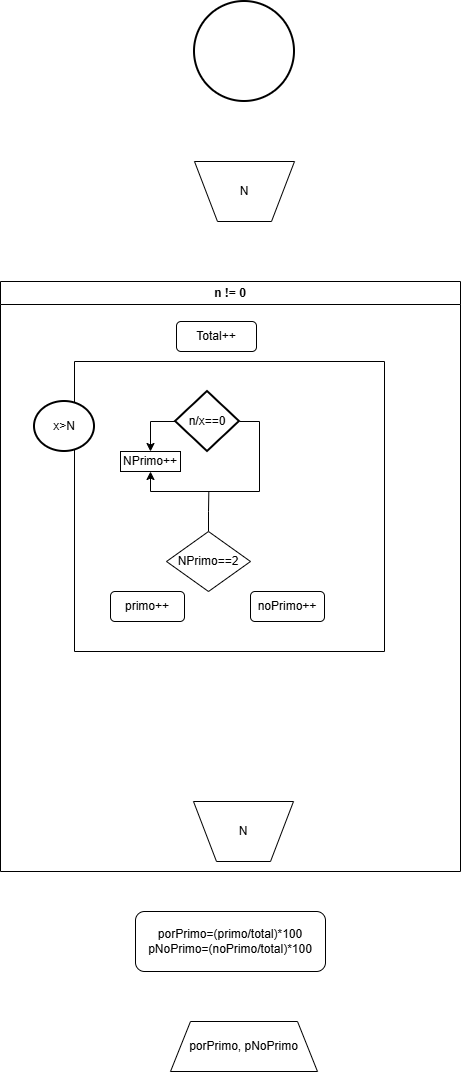

The diagram above was exported from draw.io. Its source (the exported page's mxGraphModel, read from the mxfile embedded in the PNG):
<mxGraphModel dx="1178" dy="624" grid="1" gridSize="10" guides="1" tooltips="1" connect="1" arrows="1" fold="1" page="1" pageScale="1" pageWidth="827" pageHeight="1169" math="0" shadow="0">
  <root>
    <mxCell id="0" />
    <mxCell id="1" parent="0" />
    <mxCell id="5DGKZnXw1AEl3bkI7Qws-2" parent="1" style="strokeWidth=2;html=1;shape=mxgraph.flowchart.start_2;whiteSpace=wrap;" value="" vertex="1">
      <mxGeometry height="100" width="100" x="364" y="40" as="geometry" />
    </mxCell>
    <mxCell id="5DGKZnXw1AEl3bkI7Qws-3" parent="1" style="swimlane;whiteSpace=wrap;html=1;" value="n != 0" vertex="1">
      <mxGeometry height="590" width="460" x="170" y="320" as="geometry" />
    </mxCell>
    <mxCell id="5DGKZnXw1AEl3bkI7Qws-5" parent="5DGKZnXw1AEl3bkI7Qws-3" style="verticalLabelPosition=middle;verticalAlign=middle;html=1;shape=trapezoid;perimeter=trapezoidPerimeter;whiteSpace=wrap;size=0.23;arcSize=10;flipV=1;labelPosition=center;align=center;legacyAnchorPoints=0;" value="N" vertex="1">
      <mxGeometry height="60" width="100" x="193" y="520" as="geometry" />
    </mxCell>
    <mxCell id="5DGKZnXw1AEl3bkI7Qws-7" parent="5DGKZnXw1AEl3bkI7Qws-3" style="swimlane;startSize=0;" value="" vertex="1">
      <mxGeometry height="290" width="310" x="74" y="80" as="geometry" />
    </mxCell>
    <mxCell id="5DGKZnXw1AEl3bkI7Qws-11" parent="5DGKZnXw1AEl3bkI7Qws-7" style="strokeWidth=2;html=1;shape=mxgraph.flowchart.start_2;whiteSpace=wrap;" value="x&amp;gt;N" vertex="1">
      <mxGeometry height="50" width="60" x="-40" y="40" as="geometry" />
    </mxCell>
    <mxCell id="5DGKZnXw1AEl3bkI7Qws-15" edge="1" parent="5DGKZnXw1AEl3bkI7Qws-7" source="5DGKZnXw1AEl3bkI7Qws-6" style="edgeStyle=orthogonalEdgeStyle;rounded=0;orthogonalLoop=1;jettySize=auto;html=1;exitX=0;exitY=0.5;exitDx=0;exitDy=0;exitPerimeter=0;entryX=0.5;entryY=0;entryDx=0;entryDy=0;" target="5DGKZnXw1AEl3bkI7Qws-12">
      <mxGeometry relative="1" as="geometry" />
    </mxCell>
    <mxCell id="5DGKZnXw1AEl3bkI7Qws-16" edge="1" parent="5DGKZnXw1AEl3bkI7Qws-7" source="5DGKZnXw1AEl3bkI7Qws-6" style="edgeStyle=orthogonalEdgeStyle;rounded=0;orthogonalLoop=1;jettySize=auto;html=1;exitX=1;exitY=0.5;exitDx=0;exitDy=0;exitPerimeter=0;entryX=0.5;entryY=1;entryDx=0;entryDy=0;" target="5DGKZnXw1AEl3bkI7Qws-12">
      <mxGeometry relative="1" as="geometry" />
    </mxCell>
    <mxCell id="5DGKZnXw1AEl3bkI7Qws-6" parent="5DGKZnXw1AEl3bkI7Qws-7" style="strokeWidth=2;html=1;shape=mxgraph.flowchart.decision;whiteSpace=wrap;" value="n/x==0" vertex="1">
      <mxGeometry height="60" width="64" x="101" y="30" as="geometry" />
    </mxCell>
    <mxCell id="5DGKZnXw1AEl3bkI7Qws-12" parent="5DGKZnXw1AEl3bkI7Qws-7" style="rounded=0;whiteSpace=wrap;html=1;" value="NPrimo++" vertex="1">
      <mxGeometry height="20" width="60" x="46" y="90" as="geometry" />
    </mxCell>
    <mxCell id="5DGKZnXw1AEl3bkI7Qws-18" edge="1" parent="5DGKZnXw1AEl3bkI7Qws-7" source="5DGKZnXw1AEl3bkI7Qws-13" style="edgeStyle=orthogonalEdgeStyle;rounded=0;orthogonalLoop=1;jettySize=auto;html=1;exitX=0.5;exitY=0;exitDx=0;exitDy=0;endArrow=none;endFill=0;">
      <mxGeometry relative="1" as="geometry">
        <mxPoint x="134.33333333333337" y="130" as="targetPoint" />
      </mxGeometry>
    </mxCell>
    <mxCell id="5DGKZnXw1AEl3bkI7Qws-13" parent="5DGKZnXw1AEl3bkI7Qws-7" style="rhombus;whiteSpace=wrap;html=1;" value="NPrimo==2" vertex="1">
      <mxGeometry height="60" width="84" x="92" y="170" as="geometry" />
    </mxCell>
    <mxCell id="5DGKZnXw1AEl3bkI7Qws-20" parent="5DGKZnXw1AEl3bkI7Qws-7" style="rounded=1;whiteSpace=wrap;html=1;" value="primo++" vertex="1">
      <mxGeometry height="30" width="74" x="36" y="230" as="geometry" />
    </mxCell>
    <mxCell id="5DGKZnXw1AEl3bkI7Qws-21" parent="5DGKZnXw1AEl3bkI7Qws-7" style="rounded=1;whiteSpace=wrap;html=1;" value="noPrimo++" vertex="1">
      <mxGeometry height="30" width="74" x="176" y="230" as="geometry" />
    </mxCell>
    <mxCell id="5DGKZnXw1AEl3bkI7Qws-19" parent="5DGKZnXw1AEl3bkI7Qws-3" style="rounded=1;whiteSpace=wrap;html=1;" value="Total++" vertex="1">
      <mxGeometry height="30" width="80" x="176" y="40" as="geometry" />
    </mxCell>
    <mxCell id="5DGKZnXw1AEl3bkI7Qws-4" parent="1" style="verticalLabelPosition=middle;verticalAlign=middle;html=1;shape=trapezoid;perimeter=trapezoidPerimeter;whiteSpace=wrap;size=0.23;arcSize=10;flipV=1;labelPosition=center;align=center;legacyAnchorPoints=0;" value="N" vertex="1">
      <mxGeometry height="60" width="100" x="364" y="200" as="geometry" />
    </mxCell>
    <mxCell id="5DGKZnXw1AEl3bkI7Qws-22" parent="1" style="rounded=1;whiteSpace=wrap;html=1;" value="porPrimo=(primo/total)*100&lt;div&gt;pNoPrimo=(noPrimo/total)*100&lt;/div&gt;" vertex="1">
      <mxGeometry height="60" width="190" x="305" y="950" as="geometry" />
    </mxCell>
    <mxCell id="5DGKZnXw1AEl3bkI7Qws-23" parent="1" style="shape=trapezoid;perimeter=trapezoidPerimeter;whiteSpace=wrap;html=1;fixedSize=1;" value="porPrimo, pNoPrimo" vertex="1">
      <mxGeometry height="50" width="147" x="340" y="1060" as="geometry" />
    </mxCell>
  </root>
</mxGraphModel>